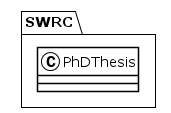

The diagram above was rendered by PlantUML. Its source (embedded in the PNG):
@startuml
!theme plain
package SWRC {
class PhDThesis {
}
}
@enduml